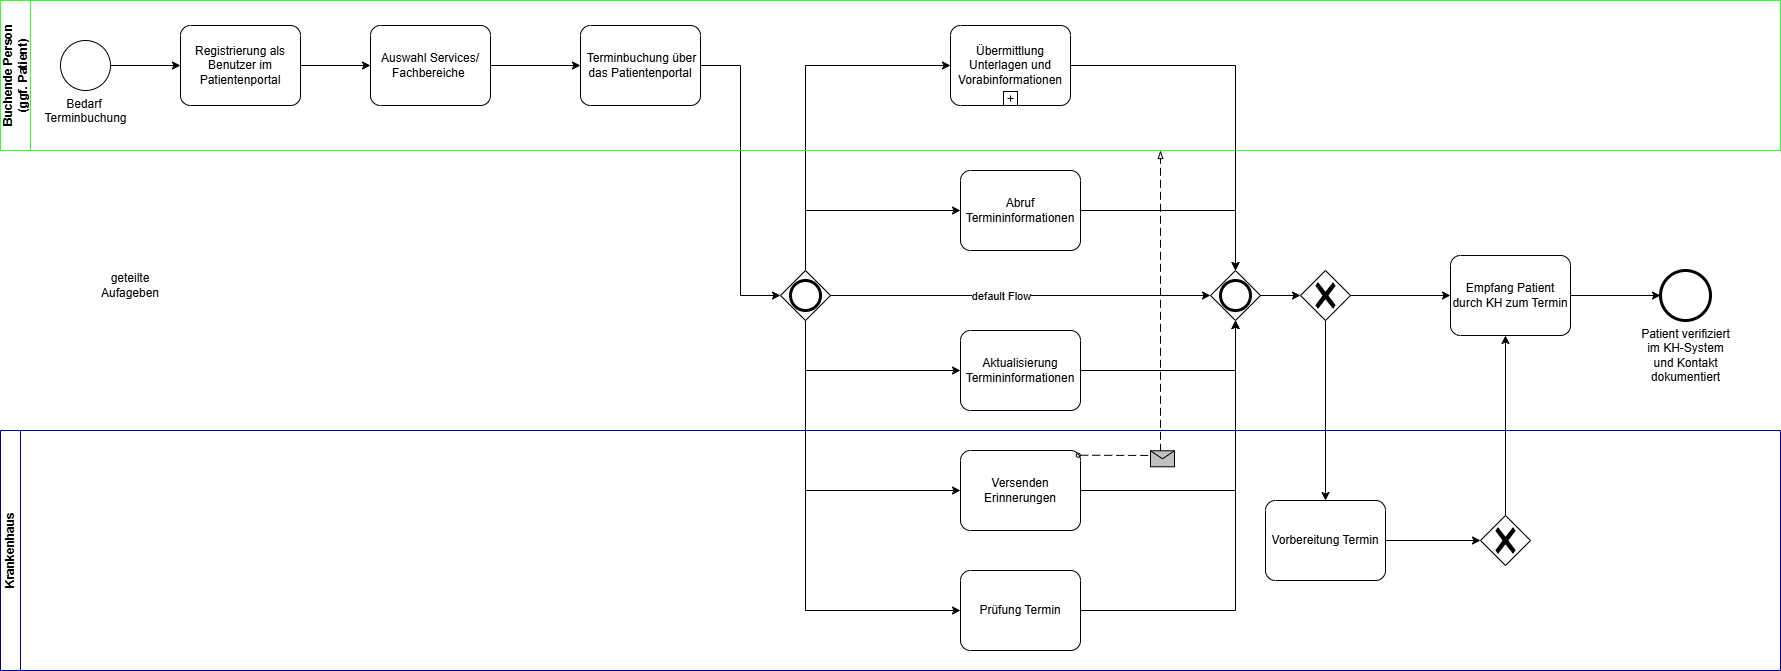

The diagram above was exported from draw.io. Its source (the exported page's mxGraphModel, read from the mxfile embedded in the PNG):
<mxGraphModel dx="2234" dy="1129" grid="1" gridSize="10" guides="1" tooltips="1" connect="1" arrows="1" fold="1" page="0" pageScale="1" pageWidth="827" pageHeight="1169" math="0" shadow="0">
  <root>
    <mxCell id="0" />
    <mxCell id="1" parent="0" />
    <mxCell id="vSX12nftA5oCXbcCMVYV-9" style="edgeStyle=orthogonalEdgeStyle;rounded=0;orthogonalLoop=1;jettySize=auto;html=1;exitX=1;exitY=0.5;exitDx=0;exitDy=0;exitPerimeter=0;" parent="1" source="vSX12nftA5oCXbcCMVYV-1" target="vSX12nftA5oCXbcCMVYV-2" edge="1">
      <mxGeometry relative="1" as="geometry" />
    </mxCell>
    <mxCell id="vSX12nftA5oCXbcCMVYV-1" value="&lt;div&gt;Bedarf&amp;nbsp;&lt;/div&gt;&lt;div&gt;Terminbuchung&lt;/div&gt;" style="points=[[0.145,0.145,0],[0.5,0,0],[0.855,0.145,0],[1,0.5,0],[0.855,0.855,0],[0.5,1,0],[0.145,0.855,0],[0,0.5,0]];shape=mxgraph.bpmn.event;html=1;verticalLabelPosition=bottom;labelBackgroundColor=#ffffff;verticalAlign=top;align=center;perimeter=ellipsePerimeter;outlineConnect=0;aspect=fixed;outline=standard;symbol=general;" parent="1" vertex="1">
      <mxGeometry x="-420" y="-10" width="50" height="50" as="geometry" />
    </mxCell>
    <mxCell id="vSX12nftA5oCXbcCMVYV-2" value="Registrierung als Benutzer im Patientenportal" style="points=[[0.25,0,0],[0.5,0,0],[0.75,0,0],[1,0.25,0],[1,0.5,0],[1,0.75,0],[0.75,1,0],[0.5,1,0],[0.25,1,0],[0,0.75,0],[0,0.5,0],[0,0.25,0]];shape=mxgraph.bpmn.task;whiteSpace=wrap;rectStyle=rounded;size=10;html=1;container=1;expand=0;collapsible=0;taskMarker=abstract;" parent="1" vertex="1">
      <mxGeometry x="-300" y="-25" width="120" height="80" as="geometry" />
    </mxCell>
    <mxCell id="vSX12nftA5oCXbcCMVYV-3" value="Auswahl Services/ Fachbereiche&amp;nbsp;" style="points=[[0.25,0,0],[0.5,0,0],[0.75,0,0],[1,0.25,0],[1,0.5,0],[1,0.75,0],[0.75,1,0],[0.5,1,0],[0.25,1,0],[0,0.75,0],[0,0.5,0],[0,0.25,0]];shape=mxgraph.bpmn.task;whiteSpace=wrap;rectStyle=rounded;size=10;html=1;container=1;expand=0;collapsible=0;taskMarker=abstract;" parent="1" vertex="1">
      <mxGeometry x="-110" y="-25" width="120" height="80" as="geometry" />
    </mxCell>
    <mxCell id="vSX12nftA5oCXbcCMVYV-4" value="&amp;nbsp;Terminbuchung über das Patientenportal" style="points=[[0.25,0,0],[0.5,0,0],[0.75,0,0],[1,0.25,0],[1,0.5,0],[1,0.75,0],[0.75,1,0],[0.5,1,0],[0.25,1,0],[0,0.75,0],[0,0.5,0],[0,0.25,0]];shape=mxgraph.bpmn.task;whiteSpace=wrap;rectStyle=rounded;size=10;html=1;container=1;expand=0;collapsible=0;taskMarker=abstract;" parent="1" vertex="1">
      <mxGeometry x="100" y="-25" width="120" height="80" as="geometry" />
    </mxCell>
    <mxCell id="vSX12nftA5oCXbcCMVYV-19" style="edgeStyle=orthogonalEdgeStyle;rounded=0;orthogonalLoop=1;jettySize=auto;html=1;exitX=1;exitY=0.5;exitDx=0;exitDy=0;exitPerimeter=0;" parent="1" source="vSX12nftA5oCXbcCMVYV-5" target="vSX12nftA5oCXbcCMVYV-16" edge="1">
      <mxGeometry relative="1" as="geometry" />
    </mxCell>
    <mxCell id="zAvsSC7Js8SBJ2wsXy4_-2" value="default Flow" style="edgeLabel;html=1;align=center;verticalAlign=middle;resizable=0;points=[];" parent="vSX12nftA5oCXbcCMVYV-19" vertex="1" connectable="0">
      <mxGeometry x="-0.1027" relative="1" as="geometry">
        <mxPoint as="offset" />
      </mxGeometry>
    </mxCell>
    <mxCell id="p5BR3oeMNQs2LMMgvMCY-28" style="edgeStyle=orthogonalEdgeStyle;rounded=0;orthogonalLoop=1;jettySize=auto;html=1;" parent="1" source="vSX12nftA5oCXbcCMVYV-5" target="vSX12nftA5oCXbcCMVYV-24" edge="1">
      <mxGeometry relative="1" as="geometry">
        <Array as="points">
          <mxPoint x="325" y="15" />
        </Array>
      </mxGeometry>
    </mxCell>
    <mxCell id="p5BR3oeMNQs2LMMgvMCY-29" style="edgeStyle=orthogonalEdgeStyle;rounded=0;orthogonalLoop=1;jettySize=auto;html=1;" parent="1" source="vSX12nftA5oCXbcCMVYV-5" target="p5BR3oeMNQs2LMMgvMCY-13" edge="1">
      <mxGeometry relative="1" as="geometry">
        <Array as="points">
          <mxPoint x="325" y="160" />
        </Array>
      </mxGeometry>
    </mxCell>
    <mxCell id="p5BR3oeMNQs2LMMgvMCY-30" style="edgeStyle=orthogonalEdgeStyle;rounded=0;orthogonalLoop=1;jettySize=auto;html=1;" parent="1" source="vSX12nftA5oCXbcCMVYV-5" target="p5BR3oeMNQs2LMMgvMCY-12" edge="1">
      <mxGeometry relative="1" as="geometry">
        <Array as="points">
          <mxPoint x="325" y="320" />
        </Array>
      </mxGeometry>
    </mxCell>
    <mxCell id="p5BR3oeMNQs2LMMgvMCY-31" style="edgeStyle=orthogonalEdgeStyle;rounded=0;orthogonalLoop=1;jettySize=auto;html=1;" parent="1" source="vSX12nftA5oCXbcCMVYV-5" target="vSX12nftA5oCXbcCMVYV-7" edge="1">
      <mxGeometry relative="1" as="geometry">
        <Array as="points">
          <mxPoint x="325" y="440" />
        </Array>
      </mxGeometry>
    </mxCell>
    <mxCell id="p5BR3oeMNQs2LMMgvMCY-32" style="edgeStyle=orthogonalEdgeStyle;rounded=0;orthogonalLoop=1;jettySize=auto;html=1;" parent="1" source="vSX12nftA5oCXbcCMVYV-5" target="vSX12nftA5oCXbcCMVYV-6" edge="1">
      <mxGeometry relative="1" as="geometry">
        <Array as="points">
          <mxPoint x="325" y="560" />
        </Array>
      </mxGeometry>
    </mxCell>
    <mxCell id="vSX12nftA5oCXbcCMVYV-5" value="" style="points=[[0.25,0.25,0],[0.5,0,0],[0.75,0.25,0],[1,0.5,0],[0.75,0.75,0],[0.5,1,0],[0.25,0.75,0],[0,0.5,0]];shape=mxgraph.bpmn.gateway2;html=1;verticalLabelPosition=bottom;labelBackgroundColor=#ffffff;verticalAlign=top;align=center;perimeter=rhombusPerimeter;outlineConnect=0;outline=end;symbol=general;" parent="1" vertex="1">
      <mxGeometry x="300" y="220" width="50" height="50" as="geometry" />
    </mxCell>
    <mxCell id="vSX12nftA5oCXbcCMVYV-6" value="Prüfung Termin" style="points=[[0.25,0,0],[0.5,0,0],[0.75,0,0],[1,0.25,0],[1,0.5,0],[1,0.75,0],[0.75,1,0],[0.5,1,0],[0.25,1,0],[0,0.75,0],[0,0.5,0],[0,0.25,0]];shape=mxgraph.bpmn.task;whiteSpace=wrap;rectStyle=rounded;size=10;html=1;container=1;expand=0;collapsible=0;taskMarker=abstract;" parent="1" vertex="1">
      <mxGeometry x="480" y="520" width="120" height="80" as="geometry" />
    </mxCell>
    <mxCell id="vSX12nftA5oCXbcCMVYV-7" value="Versenden Erinnerungen" style="points=[[0.25,0,0],[0.5,0,0],[0.75,0,0],[1,0.25,0],[1,0.5,0],[1,0.75,0],[0.75,1,0],[0.5,1,0],[0.25,1,0],[0,0.75,0],[0,0.5,0],[0,0.25,0]];shape=mxgraph.bpmn.task;whiteSpace=wrap;rectStyle=rounded;size=10;html=1;container=1;expand=0;collapsible=0;taskMarker=abstract;" parent="1" vertex="1">
      <mxGeometry x="480" y="400" width="120" height="80" as="geometry" />
    </mxCell>
    <mxCell id="vSX12nftA5oCXbcCMVYV-10" style="edgeStyle=orthogonalEdgeStyle;rounded=0;orthogonalLoop=1;jettySize=auto;html=1;exitX=1;exitY=0.5;exitDx=0;exitDy=0;exitPerimeter=0;entryX=0;entryY=0.5;entryDx=0;entryDy=0;entryPerimeter=0;" parent="1" source="vSX12nftA5oCXbcCMVYV-2" target="vSX12nftA5oCXbcCMVYV-3" edge="1">
      <mxGeometry relative="1" as="geometry" />
    </mxCell>
    <mxCell id="vSX12nftA5oCXbcCMVYV-11" style="edgeStyle=orthogonalEdgeStyle;rounded=0;orthogonalLoop=1;jettySize=auto;html=1;exitX=1;exitY=0.5;exitDx=0;exitDy=0;exitPerimeter=0;entryX=0;entryY=0.5;entryDx=0;entryDy=0;entryPerimeter=0;" parent="1" source="vSX12nftA5oCXbcCMVYV-3" target="vSX12nftA5oCXbcCMVYV-4" edge="1">
      <mxGeometry relative="1" as="geometry" />
    </mxCell>
    <mxCell id="vSX12nftA5oCXbcCMVYV-12" style="edgeStyle=orthogonalEdgeStyle;rounded=0;orthogonalLoop=1;jettySize=auto;html=1;exitX=1;exitY=0.5;exitDx=0;exitDy=0;exitPerimeter=0;entryX=0;entryY=0.5;entryDx=0;entryDy=0;entryPerimeter=0;" parent="1" source="vSX12nftA5oCXbcCMVYV-4" target="vSX12nftA5oCXbcCMVYV-5" edge="1">
      <mxGeometry relative="1" as="geometry" />
    </mxCell>
    <mxCell id="vSX12nftA5oCXbcCMVYV-20" style="edgeStyle=orthogonalEdgeStyle;rounded=0;orthogonalLoop=1;jettySize=auto;html=1;exitX=1;exitY=0.5;exitDx=0;exitDy=0;exitPerimeter=0;entryX=0.5;entryY=1;entryDx=0;entryDy=0;entryPerimeter=0;" parent="1" source="vSX12nftA5oCXbcCMVYV-7" target="vSX12nftA5oCXbcCMVYV-16" edge="1">
      <mxGeometry relative="1" as="geometry" />
    </mxCell>
    <mxCell id="vSX12nftA5oCXbcCMVYV-27" value="&lt;div&gt;Patient verifiziert &lt;br&gt;im KH-System&lt;/div&gt;&lt;div&gt;und Kontakt&lt;br&gt;dokumentiert&lt;/div&gt;" style="points=[[0.145,0.145,0],[0.5,0,0],[0.855,0.145,0],[1,0.5,0],[0.855,0.855,0],[0.5,1,0],[0.145,0.855,0],[0,0.5,0]];shape=mxgraph.bpmn.event;html=1;verticalLabelPosition=bottom;labelBackgroundColor=#ffffff;verticalAlign=top;align=center;perimeter=ellipsePerimeter;outlineConnect=0;aspect=fixed;outline=end;symbol=terminate2;" parent="1" vertex="1">
      <mxGeometry x="1180" y="220" width="50" height="50" as="geometry" />
    </mxCell>
    <mxCell id="p5BR3oeMNQs2LMMgvMCY-15" style="edgeStyle=orthogonalEdgeStyle;rounded=0;orthogonalLoop=1;jettySize=auto;html=1;" parent="1" source="p5BR3oeMNQs2LMMgvMCY-3" target="vSX12nftA5oCXbcCMVYV-27" edge="1">
      <mxGeometry relative="1" as="geometry" />
    </mxCell>
    <mxCell id="p5BR3oeMNQs2LMMgvMCY-3" value="Empfang Patient durch KH zum Termin" style="points=[[0.25,0,0],[0.5,0,0],[0.75,0,0],[1,0.25,0],[1,0.5,0],[1,0.75,0],[0.75,1,0],[0.5,1,0],[0.25,1,0],[0,0.75,0],[0,0.5,0],[0,0.25,0]];shape=mxgraph.bpmn.task;whiteSpace=wrap;rectStyle=rounded;size=10;html=1;container=1;expand=0;collapsible=0;taskMarker=abstract;" parent="1" vertex="1">
      <mxGeometry x="970" y="205" width="120" height="80" as="geometry" />
    </mxCell>
    <mxCell id="p5BR3oeMNQs2LMMgvMCY-5" value="Buchende Person&lt;br&gt;(ggf. Patient)" style="swimlane;startSize=30;horizontal=0;html=1;whiteSpace=wrap;strokeColor=#33FF33;" parent="1" vertex="1">
      <mxGeometry x="-480" y="-50" width="1780" height="150" as="geometry" />
    </mxCell>
    <mxCell id="vSX12nftA5oCXbcCMVYV-24" value="Übermittlung Unterlagen und Vorabinformationen" style="points=[[0.25,0,0],[0.5,0,0],[0.75,0,0],[1,0.25,0],[1,0.5,0],[1,0.75,0],[0.75,1,0],[0.5,1,0],[0.25,1,0],[0,0.75,0],[0,0.5,0],[0,0.25,0]];shape=mxgraph.bpmn.task;whiteSpace=wrap;rectStyle=rounded;size=10;html=1;container=1;expand=0;collapsible=0;taskMarker=abstract;isLoopSub=1;" parent="p5BR3oeMNQs2LMMgvMCY-5" vertex="1">
      <mxGeometry x="950" y="25" width="120" height="80" as="geometry" />
    </mxCell>
    <mxCell id="p5BR3oeMNQs2LMMgvMCY-6" value="" style="edgeStyle=orthogonalEdgeStyle;rounded=0;orthogonalLoop=1;jettySize=auto;html=1;exitX=1;exitY=0.5;exitDx=0;exitDy=0;exitPerimeter=0;" parent="1" source="vSX12nftA5oCXbcCMVYV-6" target="vSX12nftA5oCXbcCMVYV-16" edge="1">
      <mxGeometry relative="1" as="geometry">
        <mxPoint x="600" y="390" as="sourcePoint" />
        <mxPoint x="750" y="45" as="targetPoint" />
        <Array as="points" />
      </mxGeometry>
    </mxCell>
    <mxCell id="p5BR3oeMNQs2LMMgvMCY-20" style="edgeStyle=orthogonalEdgeStyle;rounded=0;orthogonalLoop=1;jettySize=auto;html=1;" parent="1" source="p5BR3oeMNQs2LMMgvMCY-22" target="p5BR3oeMNQs2LMMgvMCY-4" edge="1">
      <mxGeometry relative="1" as="geometry" />
    </mxCell>
    <mxCell id="vSX12nftA5oCXbcCMVYV-16" value="" style="points=[[0.25,0.25,0],[0.5,0,0],[0.75,0.25,0],[1,0.5,0],[0.75,0.75,0],[0.5,1,0],[0.25,0.75,0],[0,0.5,0]];shape=mxgraph.bpmn.gateway2;html=1;verticalLabelPosition=bottom;labelBackgroundColor=#ffffff;verticalAlign=top;align=center;perimeter=rhombusPerimeter;outlineConnect=0;outline=end;symbol=general;" parent="1" vertex="1">
      <mxGeometry x="730" y="220" width="50" height="50" as="geometry" />
    </mxCell>
    <mxCell id="p5BR3oeMNQs2LMMgvMCY-19" style="edgeStyle=orthogonalEdgeStyle;rounded=0;orthogonalLoop=1;jettySize=auto;html=1;" parent="1" source="p5BR3oeMNQs2LMMgvMCY-12" target="vSX12nftA5oCXbcCMVYV-16" edge="1">
      <mxGeometry relative="1" as="geometry" />
    </mxCell>
    <mxCell id="p5BR3oeMNQs2LMMgvMCY-12" value="Aktualisierung Termininformationen" style="points=[[0.25,0,0],[0.5,0,0],[0.75,0,0],[1,0.25,0],[1,0.5,0],[1,0.75,0],[0.75,1,0],[0.5,1,0],[0.25,1,0],[0,0.75,0],[0,0.5,0],[0,0.25,0]];shape=mxgraph.bpmn.task;whiteSpace=wrap;rectStyle=rounded;size=10;html=1;container=1;expand=0;collapsible=0;taskMarker=abstract;" parent="1" vertex="1">
      <mxGeometry x="480" y="280" width="120" height="80" as="geometry" />
    </mxCell>
    <mxCell id="p5BR3oeMNQs2LMMgvMCY-18" style="edgeStyle=orthogonalEdgeStyle;rounded=0;orthogonalLoop=1;jettySize=auto;html=1;" parent="1" source="p5BR3oeMNQs2LMMgvMCY-13" target="vSX12nftA5oCXbcCMVYV-16" edge="1">
      <mxGeometry relative="1" as="geometry" />
    </mxCell>
    <mxCell id="p5BR3oeMNQs2LMMgvMCY-13" value="Abruf Termininformationen" style="points=[[0.25,0,0],[0.5,0,0],[0.75,0,0],[1,0.25,0],[1,0.5,0],[1,0.75,0],[0.75,1,0],[0.5,1,0],[0.25,1,0],[0,0.75,0],[0,0.5,0],[0,0.25,0]];shape=mxgraph.bpmn.task;whiteSpace=wrap;rectStyle=rounded;size=10;html=1;container=1;expand=0;collapsible=0;taskMarker=abstract;" parent="1" vertex="1">
      <mxGeometry x="480" y="120" width="120" height="80" as="geometry" />
    </mxCell>
    <mxCell id="p5BR3oeMNQs2LMMgvMCY-16" value="Krankenhaus" style="swimlane;startSize=20;horizontal=0;html=1;whiteSpace=wrap;strokeColor=#000099;" parent="1" vertex="1">
      <mxGeometry x="-480" y="380" width="1780" height="240" as="geometry" />
    </mxCell>
    <mxCell id="p5BR3oeMNQs2LMMgvMCY-4" value="Vorbereitung Termin" style="points=[[0.25,0,0],[0.5,0,0],[0.75,0,0],[1,0.25,0],[1,0.5,0],[1,0.75,0],[0.75,1,0],[0.5,1,0],[0.25,1,0],[0,0.75,0],[0,0.5,0],[0,0.25,0]];shape=mxgraph.bpmn.task;whiteSpace=wrap;rectStyle=rounded;size=10;html=1;container=1;expand=0;collapsible=0;taskMarker=abstract;" parent="p5BR3oeMNQs2LMMgvMCY-16" vertex="1">
      <mxGeometry x="1265" y="70" width="120" height="80" as="geometry" />
    </mxCell>
    <mxCell id="p5BR3oeMNQs2LMMgvMCY-21" style="edgeStyle=orthogonalEdgeStyle;rounded=0;orthogonalLoop=1;jettySize=auto;html=1;" parent="1" source="p5BR3oeMNQs2LMMgvMCY-25" target="p5BR3oeMNQs2LMMgvMCY-3" edge="1">
      <mxGeometry relative="1" as="geometry">
        <Array as="points">
          <mxPoint x="1030" y="490" />
        </Array>
      </mxGeometry>
    </mxCell>
    <mxCell id="p5BR3oeMNQs2LMMgvMCY-23" value="" style="edgeStyle=orthogonalEdgeStyle;rounded=0;orthogonalLoop=1;jettySize=auto;html=1;" parent="1" source="vSX12nftA5oCXbcCMVYV-16" target="p5BR3oeMNQs2LMMgvMCY-22" edge="1">
      <mxGeometry relative="1" as="geometry">
        <mxPoint x="780" y="245" as="sourcePoint" />
        <mxPoint x="900" y="450" as="targetPoint" />
      </mxGeometry>
    </mxCell>
    <mxCell id="p5BR3oeMNQs2LMMgvMCY-24" style="edgeStyle=orthogonalEdgeStyle;rounded=0;orthogonalLoop=1;jettySize=auto;html=1;" parent="1" source="p5BR3oeMNQs2LMMgvMCY-22" target="p5BR3oeMNQs2LMMgvMCY-3" edge="1">
      <mxGeometry relative="1" as="geometry" />
    </mxCell>
    <mxCell id="p5BR3oeMNQs2LMMgvMCY-22" value="" style="points=[[0.25,0.25,0],[0.5,0,0],[0.75,0.25,0],[1,0.5,0],[0.75,0.75,0],[0.5,1,0],[0.25,0.75,0],[0,0.5,0]];shape=mxgraph.bpmn.gateway2;html=1;verticalLabelPosition=bottom;labelBackgroundColor=#ffffff;verticalAlign=top;align=center;perimeter=rhombusPerimeter;outlineConnect=0;outline=none;symbol=none;gwType=exclusive;" parent="1" vertex="1">
      <mxGeometry x="820" y="220" width="50" height="50" as="geometry" />
    </mxCell>
    <mxCell id="p5BR3oeMNQs2LMMgvMCY-25" value="" style="points=[[0.25,0.25,0],[0.5,0,0],[0.75,0.25,0],[1,0.5,0],[0.75,0.75,0],[0.5,1,0],[0.25,0.75,0],[0,0.5,0]];shape=mxgraph.bpmn.gateway2;html=1;verticalLabelPosition=bottom;labelBackgroundColor=#ffffff;verticalAlign=top;align=center;perimeter=rhombusPerimeter;outlineConnect=0;outline=none;symbol=none;gwType=exclusive;" parent="1" vertex="1">
      <mxGeometry x="1000" y="465" width="50" height="50" as="geometry" />
    </mxCell>
    <mxCell id="p5BR3oeMNQs2LMMgvMCY-26" value="" style="edgeStyle=orthogonalEdgeStyle;rounded=0;orthogonalLoop=1;jettySize=auto;html=1;" parent="1" source="p5BR3oeMNQs2LMMgvMCY-4" target="p5BR3oeMNQs2LMMgvMCY-25" edge="1">
      <mxGeometry relative="1" as="geometry">
        <mxPoint x="905" y="490" as="sourcePoint" />
        <mxPoint x="1030" y="285" as="targetPoint" />
        <Array as="points" />
      </mxGeometry>
    </mxCell>
    <mxCell id="p5BR3oeMNQs2LMMgvMCY-27" style="edgeStyle=orthogonalEdgeStyle;rounded=0;orthogonalLoop=1;jettySize=auto;html=1;" parent="1" source="vSX12nftA5oCXbcCMVYV-24" target="vSX12nftA5oCXbcCMVYV-16" edge="1">
      <mxGeometry relative="1" as="geometry" />
    </mxCell>
    <mxCell id="p5BR3oeMNQs2LMMgvMCY-33" value="geteilte Aufageben" style="text;html=1;strokeColor=none;fillColor=none;align=center;verticalAlign=middle;whiteSpace=wrap;rounded=0;" parent="1" vertex="1">
      <mxGeometry x="-390" y="220" width="80" height="30" as="geometry" />
    </mxCell>
    <mxCell id="-XJEaFIDJ30l5S3es9xT-1" value="" style="endArrow=blockThin;html=1;labelPosition=left;verticalLabelPosition=middle;align=right;verticalAlign=middle;dashed=1;dashPattern=8 4;endFill=0;startArrow=oval;startFill=0;endSize=6;startSize=4;rounded=0;exitX=0.981;exitY=0.059;exitDx=0;exitDy=0;exitPerimeter=0;" parent="1" source="vSX12nftA5oCXbcCMVYV-7" edge="1">
      <mxGeometry relative="1" as="geometry">
        <mxPoint x="600" y="750" as="sourcePoint" />
        <mxPoint x="680" y="100" as="targetPoint" />
        <Array as="points">
          <mxPoint x="680" y="405" />
        </Array>
      </mxGeometry>
    </mxCell>
    <mxCell id="-XJEaFIDJ30l5S3es9xT-2" value="" style="shape=message;html=1;outlineConnect=0;labelPosition=left;verticalLabelPosition=middle;align=right;verticalAlign=middle;spacingRight=5;labelBackgroundColor=#ffffff;fillColor=#C0C0C0;" parent="-XJEaFIDJ30l5S3es9xT-1" vertex="1">
      <mxGeometry width="24" height="16" relative="1" as="geometry">
        <mxPoint x="-10" y="107" as="offset" />
      </mxGeometry>
    </mxCell>
  </root>
</mxGraphModel>